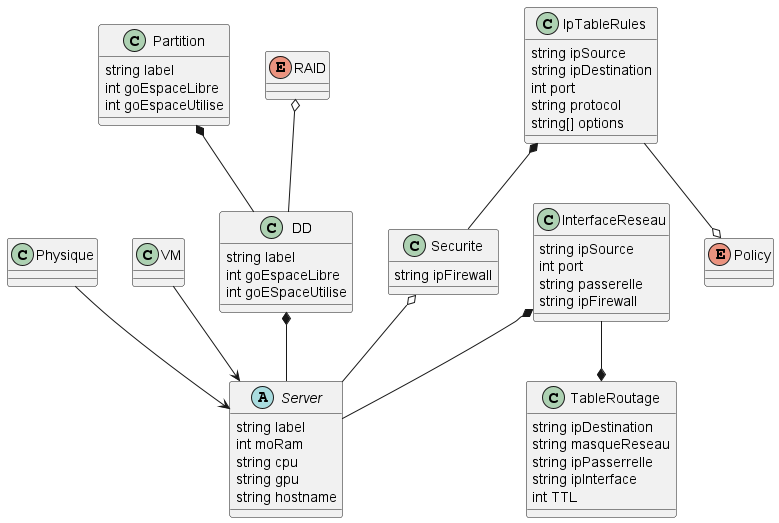

The diagram above was rendered by PlantUML. Its source (embedded in the PNG):
@startuml Classe FSI

abstract Server {
    string label
    int moRam
    string cpu
    string gpu
    string hostname
}

class Physique {

}

class VM {

}

class DD {
    string label
    int goEspaceLibre
    int goESpaceUtilise
}

class Partition {
    string label
    int goEspaceLibre
    int goEspaceUtilise
}

class InterfaceReseau {
    string ipSource
    int port
    string passerelle
    string ipFirewall
}

class IpTableRules {
    string ipSource
    string ipDestination
    int port
    string protocol
    string[] options
}

class TableRoutage {
    string ipDestination
    string masqueReseau
    string ipPasserrelle
    string ipInterface
    int TTL
}

class Securite {
    string ipFirewall
}

enum RAID {
}

enum Policy {
}

Physique --> Server
VM --> Server
InterfaceReseau *-- Server
Partition *-- DD
DD *-- Server
RAID o-- DD
IpTableRules *-- Securite
Securite o-- Server
InterfaceReseau --* TableRoutage
IpTableRules --o Policy

@enduml